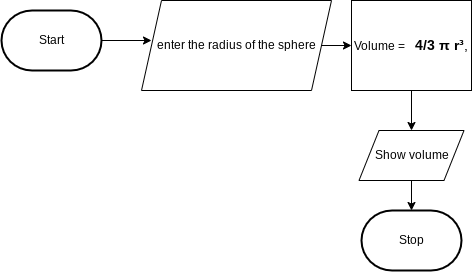

The diagram above was exported from draw.io. Its source (the exported page's mxGraphModel, read from the mxfile embedded in the PNG):
<mxGraphModel dx="1086" dy="743" grid="1" gridSize="10" guides="1" tooltips="1" connect="1" arrows="1" fold="1" page="1" pageScale="1" pageWidth="850" pageHeight="1100" math="0" shadow="0">
  <root>
    <mxCell id="0" />
    <mxCell id="1" parent="0" />
    <mxCell id="18" style="edgeStyle=orthogonalEdgeStyle;html=1;exitX=1;exitY=0.5;exitDx=0;exitDy=0;exitPerimeter=0;rounded=0;" edge="1" parent="1" source="19">
      <mxGeometry relative="1" as="geometry">
        <mxPoint x="260" y="205" as="targetPoint" />
      </mxGeometry>
    </mxCell>
    <mxCell id="19" value="Start" style="strokeWidth=2;html=1;shape=mxgraph.flowchart.terminator;whiteSpace=wrap;" vertex="1" parent="1">
      <mxGeometry x="110" y="175" width="100" height="60" as="geometry" />
    </mxCell>
    <mxCell id="20" value="Stop" style="strokeWidth=2;html=1;shape=mxgraph.flowchart.terminator;whiteSpace=wrap;" vertex="1" parent="1">
      <mxGeometry x="470" y="375" width="100" height="60" as="geometry" />
    </mxCell>
    <mxCell id="25" style="edgeStyle=orthogonalEdgeStyle;shape=connector;rounded=0;html=1;exitX=1;exitY=0.5;exitDx=0;exitDy=0;entryX=0;entryY=0.5;entryDx=0;entryDy=0;labelBackgroundColor=default;strokeColor=default;fontFamily=Helvetica;fontSize=11;fontColor=default;endArrow=classic;" edge="1" parent="1" source="26" target="28">
      <mxGeometry relative="1" as="geometry" />
    </mxCell>
    <mxCell id="26" value="enter the radius of the sphere" style="shape=parallelogram;perimeter=parallelogramPerimeter;whiteSpace=wrap;html=1;fixedSize=1;" vertex="1" parent="1">
      <mxGeometry x="250" y="165" width="190" height="90" as="geometry" />
    </mxCell>
    <mxCell id="27" style="edgeStyle=orthogonalEdgeStyle;rounded=0;html=1;exitX=0.5;exitY=1;exitDx=0;exitDy=0;" edge="1" parent="1" source="28" target="30">
      <mxGeometry relative="1" as="geometry" />
    </mxCell>
    <mxCell id="28" value="Volume =&amp;nbsp;&amp;nbsp;&lt;b style=&quot;font-family: arial, sans-serif; font-size: 14px; text-align: start;&quot;&gt;&amp;nbsp;4/3 π r³&lt;/b&gt;&lt;span style=&quot;font-family: arial, sans-serif; font-size: 14px; text-align: start;&quot;&gt;,&lt;/span&gt;" style="rounded=0;whiteSpace=wrap;html=1;" vertex="1" parent="1">
      <mxGeometry x="460" y="165" width="120" height="90" as="geometry" />
    </mxCell>
    <mxCell id="29" style="edgeStyle=orthogonalEdgeStyle;shape=connector;rounded=0;html=1;exitX=0.5;exitY=1;exitDx=0;exitDy=0;entryX=0.5;entryY=0;entryDx=0;entryDy=0;entryPerimeter=0;labelBackgroundColor=default;strokeColor=default;fontFamily=Helvetica;fontSize=11;fontColor=default;endArrow=classic;" edge="1" parent="1" source="30" target="20">
      <mxGeometry relative="1" as="geometry" />
    </mxCell>
    <mxCell id="30" value="Show volume" style="shape=parallelogram;perimeter=parallelogramPerimeter;whiteSpace=wrap;html=1;fixedSize=1;" vertex="1" parent="1">
      <mxGeometry x="467.5" y="295" width="105" height="50" as="geometry" />
    </mxCell>
  </root>
</mxGraphModel>